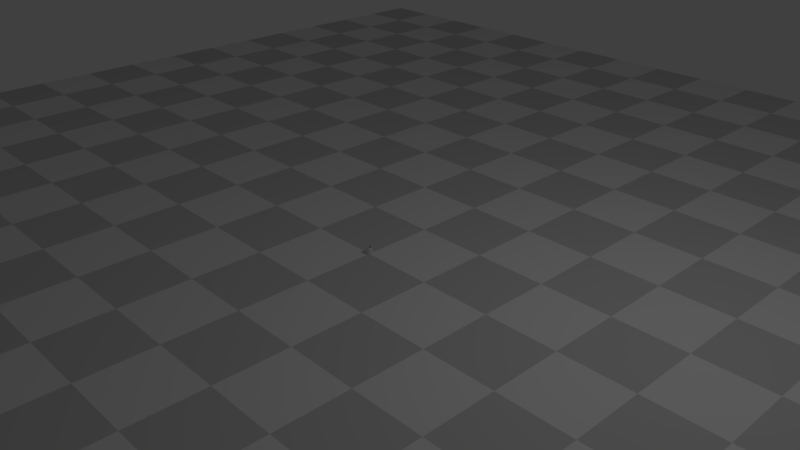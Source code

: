 # Source: intel_cup.blend  (saved by Blender 2.78.0; exported with 4.5.12 LTS)
import bpy
from mathutils import Matrix  # noqa: F401  (used for matrix-valued properties, if any)

bpy.ops.wm.read_factory_settings(use_empty=True)
scene = bpy.context.scene
scene.name = 'Scene'

# ---- collections
col_collection_1 = bpy.data.collections.new('Collection 1'); scene.collection.children.link(col_collection_1)
col_collection_2 = bpy.data.collections.new('Collection 2'); scene.collection.children.link(col_collection_2)
col_collection_2.hide_render = True
col_collection_2.hide_viewport = True

# ---- materials (node trees are filled in below, after node groups)
mat_floor10m = bpy.data.materials.new('Floor10m')
mat_floor10m.alpha_threshold = 0.0
mat_floor10m.roughness = 0.5

# ---- material node trees
mat_floor10m.use_nodes = True; mat_floor10m.node_tree.nodes.clear()
_N = mat_floor10m.node_tree.nodes; _L = mat_floor10m.node_tree.links
n0 = _N.new('ShaderNodeOutputMaterial'); n0.name = 'Material Output'; n0.location = (300, 300)
n1 = _N.new('ShaderNodeBsdfDiffuse'); n1.name = 'Diffuse BSDF'; n1.location = (55, 304)
n2 = _N.new('ShaderNodeTexChecker'); n2.name = 'Checker Texture'; n2.location = (-257, 319)
n2.inputs[2].default_value = (0.5845, 0.5845, 0.5845, 1.0)
n2.inputs[3].default_value = 20.0
_L.new(n1.outputs[0], n0.inputs[0])
_L.new(n2.outputs[0], n1.inputs[0])
n0.is_active_output = True

# ---- world
world_world = bpy.data.worlds.new('World'); scene.world = world_world
world_world.color = (0.05088, 0.05088, 0.05088)
world_world.use_sun_shadow = False
world_world.sun_shadow_jitter_overblur = 0.0
world_world.cycles.sampling_method = 'MANUAL'

# ---- cameras
cam_camera_001 = bpy.data.cameras.new('Camera.001')
cam_camera_001.clip_end = 100.0
cam_camera_001.lens = 35.0
cam_camera_001.sensor_width = 32.0
cam_camera_001.sensor_height = 18.0
cam_camera_001.ortho_scale = 7.314
cam_camera_001.dof.focus_distance = 0.0
cam_camera = bpy.data.cameras.new('Camera')
cam_camera.clip_end = 100.0
cam_camera.lens = 35.0
cam_camera.sensor_width = 32.0
cam_camera.sensor_height = 18.0
cam_camera.ortho_scale = 7.314
cam_camera.dof.focus_distance = 0.0

# ---- lights
light_lamp = bpy.data.lights.new('Lamp', 'POINT')
light_lamp.transmission_factor = 0.0
light_lamp.cutoff_distance = 30.0
light_lamp.energy = 100.0
light_lamp.shadow_buffer_clip_start = 1.001
light_lamp.shadow_soft_size = 0.1
light_lamp.shadow_maximum_resolution = 0.006
light_lamp.use_absolute_resolution = True

# ---- meshes
me_cylinder = bpy.data.meshes.new('Cylinder')
me_cylinder.from_pydata([(4.906e-08, 0.082, 2.608e-08), (5.025e-08, 0.084, 2.0), (0.008037, 0.08161, 2.608e-08), (0.008233, 0.0836, 2.0), (0.016, 0.08042, 2.608e-08), (0.01639, 0.08239, 2.0), (0.0238, 0.07847, 2.608e-08), (0.02438, 0.08038, 2.0), (0.03138, 0.07576, 2.608e-08), (0.03215, 0.07761, 2.0), (0.03865, 0.07232, 2.608e-08), (0.0396, 0.07408, 2.0), (0.04556, 0.06818, 2.608e-08), (0.04667, 0.06984, 2.0), (0.05202, 0.06339, 2.608e-08), (0.05329, 0.06493, 2.0), (0.05798, 0.05798, 2.608e-08), (0.0594, 0.0594, 2.0), (0.06339, 0.05202, 2.608e-08), (0.06493, 0.05329, 2.0), (0.06818, 0.04556, 2.608e-08), (0.06984, 0.04667, 2.0), (0.07232, 0.03865, 2.608e-08), (0.07408, 0.0396, 2.0), (0.07576, 0.03138, 2.608e-08), (0.07761, 0.03215, 2.0), (0.07847, 0.0238, 2.608e-08), (0.08038, 0.02438, 2.0), (0.08042, 0.016, 2.608e-08), (0.08239, 0.01639, 2.0), (0.08161, 0.008037, 2.608e-08), (0.0836, 0.008233, 2.0), (0.082, 1.331e-08, 2.608e-08), (0.084, 1.349e-08, 2.0), (0.08161, -0.008037, 2.608e-08), (0.0836, -0.008233, 2.0), (0.08042, -0.016, 2.608e-08), (0.08239, -0.01639, 2.0), (0.07847, -0.0238, 2.608e-08), (0.08038, -0.02438, 2.0), (0.07576, -0.03138, 2.608e-08), (0.07761, -0.03215, 2.0), (0.07232, -0.03865, 2.608e-08), (0.07408, -0.0396, 2.0), (0.06818, -0.04556, 2.608e-08), (0.06984, -0.04667, 2.0), (0.06339, -0.05202, 2.608e-08), (0.06493, -0.05329, 2.0), (0.05798, -0.05798, 2.608e-08), (0.0594, -0.0594, 2.0), (0.05202, -0.06339, 2.608e-08), (0.05329, -0.06493, 2.0), (0.04556, -0.06818, 2.608e-08), (0.04667, -0.06984, 2.0), (0.03865, -0.07232, 2.608e-08), (0.0396, -0.07408, 2.0), (0.03138, -0.07576, 2.608e-08), (0.03215, -0.07761, 2.0), (0.0238, -0.07847, 2.608e-08), (0.02438, -0.08038, 2.0), (0.016, -0.08042, 2.608e-08), (0.01639, -0.08239, 2.0), (0.008037, -0.08161, 2.608e-08), (0.008233, -0.0836, 2.0), (-1.676e-08, -0.082, 2.608e-08), (-1.718e-08, -0.084, 2.0), (-0.008037, -0.08161, 2.608e-08), (-0.008233, -0.0836, 2.0), (-0.016, -0.08042, 2.608e-08), (-0.01639, -0.08239, 2.0), (-0.0238, -0.07847, 2.608e-08), (-0.02438, -0.08038, 2.0), (-0.03138, -0.07576, 2.608e-08), (-0.03215, -0.07761, 2.0), (-0.03865, -0.07232, 2.608e-08), (-0.0396, -0.07408, 2.0), (-0.04556, -0.06818, 2.608e-08), (-0.04667, -0.06984, 2.0), (-0.05202, -0.06339, 2.608e-08), (-0.05329, -0.06493, 2.0), (-0.05798, -0.05798, 2.608e-08), (-0.0594, -0.0594, 2.0), (-0.06339, -0.05202, 2.608e-08), (-0.06493, -0.05329, 2.0), (-0.06818, -0.04556, 2.608e-08), (-0.06984, -0.04667, 2.0), (-0.07232, -0.03865, 2.608e-08), (-0.07408, -0.0396, 2.0), (-0.07576, -0.03138, 2.608e-08), (-0.07761, -0.03215, 2.0), (-0.07847, -0.0238, 2.608e-08), (-0.08038, -0.02438, 2.0), (-0.08042, -0.016, 2.608e-08), (-0.08239, -0.01639, 2.0), (-0.08161, -0.008037, 2.608e-08), (-0.0836, -0.008233, 2.0), (-0.082, -1.145e-08, 2.608e-08), (-0.084, -1.187e-08, 2.0), (-0.08161, 0.008037, 2.608e-08), (-0.0836, 0.008233, 2.0), (-0.08042, 0.016, 2.608e-08), (-0.08239, 0.01639, 2.0), (-0.07847, 0.0238, 2.608e-08), (-0.08038, 0.02438, 2.0), (-0.07576, 0.03138, 2.608e-08), (-0.07761, 0.03215, 2.0), (-0.07232, 0.03865, 2.608e-08), (-0.07408, 0.0396, 2.0), (-0.06818, 0.04556, 2.608e-08), (-0.06984, 0.04667, 2.0), (-0.06339, 0.05202, 2.608e-08), (-0.06493, 0.05329, 2.0), (-0.05798, 0.05798, 2.608e-08), (-0.0594, 0.0594, 2.0), (-0.05202, 0.06339, 2.608e-08), (-0.05329, 0.06493, 2.0), (-0.04556, 0.06818, 2.608e-08), (-0.04667, 0.06984, 2.0), (-0.03865, 0.07232, 2.608e-08), (-0.0396, 0.07408, 2.0), (-0.03138, 0.07576, 2.608e-08), (-0.03215, 0.07761, 2.0), (-0.0238, 0.07847, 2.608e-08), (-0.02438, 0.08038, 2.0), (-0.016, 0.08042, 2.608e-08), (-0.01639, 0.08239, 2.0), (-0.008038, 0.08161, 2.608e-08), (-0.008234, 0.0836, 2.0), (4.583e-08, 0.07644, 2.0), (0.007492, 0.07607, 2.0), (0.01491, 0.07497, 2.0), (0.02219, 0.07315, 2.0), (0.02925, 0.07062, 2.0), (0.03603, 0.06741, 2.0), (0.04247, 0.06356, 2.0), (0.04849, 0.05909, 2.0), (0.05405, 0.05405, 2.0), (0.05909, 0.04849, 2.0), (0.06356, 0.04247, 2.0), (0.06741, 0.03603, 2.0), (0.07062, 0.02925, 2.0), (0.07315, 0.02219, 2.0), (0.07497, 0.01491, 2.0), (0.07607, 0.007492, 2.0), (0.07644, 1.314e-08, 2.0), (0.07607, -0.007492, 2.0), (0.07497, -0.01491, 2.0), (0.07315, -0.02219, 2.0), (0.07062, -0.02925, 2.0), (0.06741, -0.03603, 2.0), (0.06356, -0.04247, 2.0), (0.05909, -0.04849, 2.0), (0.05405, -0.05405, 2.0), (0.04849, -0.05909, 2.0), (0.04247, -0.06356, 2.0), (0.03603, -0.06741, 2.0), (0.02925, -0.07062, 2.0), (0.02219, -0.07315, 2.0), (0.01491, -0.07497, 2.0), (0.007492, -0.07607, 2.0), (-1.553e-08, -0.07644, 2.0), (-0.007492, -0.07607, 2.0), (-0.01491, -0.07497, 2.0), (-0.02219, -0.07315, 2.0), (-0.02925, -0.07062, 2.0), (-0.03603, -0.06741, 2.0), (-0.04247, -0.06356, 2.0), (-0.04849, -0.05909, 2.0), (-0.05405, -0.05405, 2.0), (-0.05909, -0.04849, 2.0), (-0.06356, -0.04247, 2.0), (-0.06741, -0.03603, 2.0), (-0.07062, -0.02925, 2.0), (-0.07315, -0.02219, 2.0), (-0.07497, -0.01491, 2.0), (-0.07607, -0.007492, 2.0), (-0.07644, -9.947e-09, 2.0), (-0.07607, 0.007492, 2.0), (-0.07497, 0.01491, 2.0), (-0.07315, 0.02219, 2.0), (-0.07062, 0.02925, 2.0), (-0.06741, 0.03603, 2.0), (-0.06356, 0.04247, 2.0), (-0.05909, 0.04849, 2.0), (-0.05405, 0.05405, 2.0), (-0.04849, 0.05909, 2.0), (-0.04247, 0.06356, 2.0), (-0.03603, 0.06741, 2.0), (-0.02925, 0.07062, 2.0), (-0.02219, 0.07315, 2.0), (-0.01491, 0.07497, 2.0), (-0.007493, 0.07607, 2.0), (4.583e-08, 0.07644, 0.1154), (0.007492, 0.07607, 0.1154), (0.01491, 0.07497, 0.1154), (0.02219, 0.07315, 0.1154), (0.02925, 0.07062, 0.1154), (0.03603, 0.06741, 0.1154), (0.04247, 0.06356, 0.1154), (0.04849, 0.05909, 0.1154), (0.05405, 0.05405, 0.1154), (0.05909, 0.04849, 0.1154), (0.06356, 0.04247, 0.1154), (0.06741, 0.03603, 0.1154), (0.07062, 0.02925, 0.1154), (0.07315, 0.02219, 0.1154), (0.07497, 0.01491, 0.1154), (0.07607, 0.007492, 0.1154), (0.07644, 1.314e-08, 0.1154), (0.07607, -0.007492, 0.1154), (0.07497, -0.01491, 0.1154), (0.07315, -0.02219, 0.1154), (0.07062, -0.02925, 0.1154), (0.06741, -0.03603, 0.1154), (0.06356, -0.04247, 0.1154), (0.05909, -0.04849, 0.1154), (0.05405, -0.05405, 0.1154), (0.04849, -0.05909, 0.1154), (0.04247, -0.06356, 0.1154), (0.03603, -0.06741, 0.1154), (0.02925, -0.07062, 0.1154), (0.02219, -0.07315, 0.1154), (0.01491, -0.07497, 0.1154), (0.007492, -0.07607, 0.1154), (-1.553e-08, -0.07644, 0.1154), (-0.007492, -0.07607, 0.1154), (-0.01491, -0.07497, 0.1154), (-0.02219, -0.07315, 0.1154), (-0.02925, -0.07062, 0.1154), (-0.03603, -0.06741, 0.1154), (-0.04247, -0.06356, 0.1154), (-0.04849, -0.05909, 0.1154), (-0.05405, -0.05405, 0.1154), (-0.05909, -0.04849, 0.1154), (-0.06356, -0.04247, 0.1154), (-0.06741, -0.03603, 0.1154), (-0.07062, -0.02925, 0.1154), (-0.07315, -0.02219, 0.1154), (-0.07497, -0.01491, 0.1154), (-0.07607, -0.007492, 0.1154), (-0.07644, -9.947e-09, 0.1154), (-0.07607, 0.007492, 0.1154), (-0.07497, 0.01491, 0.1154), (-0.07315, 0.02219, 0.1154), (-0.07062, 0.02925, 0.1154), (-0.06741, 0.03603, 0.1154), (-0.06356, 0.04247, 0.1154), (-0.05909, 0.04849, 0.1154), (-0.05405, 0.05405, 0.1154), (-0.04849, 0.05909, 0.1154), (-0.04247, 0.06356, 0.1154), (-0.03603, 0.06741, 0.1154), (-0.02925, 0.07062, 0.1154), (-0.02219, 0.07315, 0.1154), (-0.01491, 0.07497, 0.1154), (-0.007493, 0.07607, 0.1154)], [], [(0, 1, 3, 2), (2, 3, 5, 4), (4, 5, 7, 6), (6, 7, 9, 8), (8, 9, 11, 10), (10, 11, 13, 12), (12, 13, 15, 14), (14, 15, 17, 16), (16, 17, 19, 18), (18, 19, 21, 20), (20, 21, 23, 22), (22, 23, 25, 24), (24, 25, 27, 26), (26, 27, 29, 28), (28, 29, 31, 30), (30, 31, 33, 32), (32, 33, 35, 34), (34, 35, 37, 36), (36, 37, 39, 38), (38, 39, 41, 40), (40, 41, 43, 42), (42, 43, 45, 44), (44, 45, 47, 46), (46, 47, 49, 48), (48, 49, 51, 50), (50, 51, 53, 52), (52, 53, 55, 54), (54, 55, 57, 56), (56, 57, 59, 58), (58, 59, 61, 60), (60, 61, 63, 62), (62, 63, 65, 64), (64, 65, 67, 66), (66, 67, 69, 68), (68, 69, 71, 70), (70, 71, 73, 72), (72, 73, 75, 74), (74, 75, 77, 76), (76, 77, 79, 78), (78, 79, 81, 80), (80, 81, 83, 82), (82, 83, 85, 84), (84, 85, 87, 86), (86, 87, 89, 88), (88, 89, 91, 90), (90, 91, 93, 92), (92, 93, 95, 94), (94, 95, 97, 96), (96, 97, 99, 98), (98, 99, 101, 100), (100, 101, 103, 102), (102, 103, 105, 104), (104, 105, 107, 106), (106, 107, 109, 108), (108, 109, 111, 110), (110, 111, 113, 112), (112, 113, 115, 114), (114, 115, 117, 116), (116, 117, 119, 118), (118, 119, 121, 120), (120, 121, 123, 122), (122, 123, 125, 124), (25, 23, 139, 140), (124, 125, 127, 126), (126, 127, 1, 0), (0, 2, 4, 6, 8, 10, 12, 14, 16, 18, 20, 22, 24, 26, 28, 30, 32, 34, 36, 38, 40, 42, 44, 46, 48, 50, 52, 54, 56, 58, 60, 62, 64, 66, 68, 70, 72, 74, 76, 78, 80, 82, 84, 86, 88, 90, 92, 94, 96, 98, 100, 102, 104, 106, 108, 110, 112, 114, 116, 118, 120, 122, 124, 126), (182, 181, 245, 246), (95, 93, 174, 175), (43, 41, 148, 149), (113, 111, 183, 184), (61, 59, 157, 158), (9, 7, 131, 132), (79, 77, 166, 167), (27, 25, 140, 141), (97, 95, 175, 176), (45, 43, 149, 150), (115, 113, 184, 185), (63, 61, 158, 159), (11, 9, 132, 133), (81, 79, 167, 168), (29, 27, 141, 142), (99, 97, 176, 177), (47, 45, 150, 151), (117, 115, 185, 186), (65, 63, 159, 160), (13, 11, 133, 134), (83, 81, 168, 169), (31, 29, 142, 143), (101, 99, 177, 178), (49, 47, 151, 152), (119, 117, 186, 187), (67, 65, 160, 161), (15, 13, 134, 135), (85, 83, 169, 170), (33, 31, 143, 144), (103, 101, 178, 179), (51, 49, 152, 153), (121, 119, 187, 188), (69, 67, 161, 162), (17, 15, 135, 136), (87, 85, 170, 171), (35, 33, 144, 145), (105, 103, 179, 180), (53, 51, 153, 154), (123, 121, 188, 189), (71, 69, 162, 163), (19, 17, 136, 137), (89, 87, 171, 172), (37, 35, 145, 146), (107, 105, 180, 181), (3, 1, 128, 129), (55, 53, 154, 155), (125, 123, 189, 190), (73, 71, 163, 164), (21, 19, 137, 138), (91, 89, 172, 173), (39, 37, 146, 147), (109, 107, 181, 182), (57, 55, 155, 156), (127, 125, 190, 191), (5, 3, 129, 130), (75, 73, 164, 165), (23, 21, 138, 139), (93, 91, 173, 174), (41, 39, 147, 148), (111, 109, 182, 183), (59, 57, 156, 157), (1, 127, 191, 128), (7, 5, 130, 131), (77, 75, 165, 166), (193, 192, 255, 254, 253, 252, 251, 250, 249, 248, 247, 246, 245, 244, 243, 242, 241, 240, 239, 238, 237, 236, 235, 234, 233, 232, 231, 230, 229, 228, 227, 226, 225, 224, 223, 222, 221, 220, 219, 218, 217, 216, 215, 214, 213, 212, 211, 210, 209, 208, 207, 206, 205, 204, 203, 202, 201, 200, 199, 198, 197, 196, 195, 194), (156, 155, 219, 220), (130, 129, 193, 194), (183, 182, 246, 247), (157, 156, 220, 221), (131, 130, 194, 195), (184, 183, 247, 248), (158, 157, 221, 222), (132, 131, 195, 196), (185, 184, 248, 249), (159, 158, 222, 223), (133, 132, 196, 197), (186, 185, 249, 250), (160, 159, 223, 224), (134, 133, 197, 198), (187, 186, 250, 251), (161, 160, 224, 225), (135, 134, 198, 199), (188, 187, 251, 252), (162, 161, 225, 226), (136, 135, 199, 200), (189, 188, 252, 253), (163, 162, 226, 227), (137, 136, 200, 201), (190, 189, 253, 254), (164, 163, 227, 228), (138, 137, 201, 202), (191, 190, 254, 255), (165, 164, 228, 229), (139, 138, 202, 203), (128, 191, 255, 192), (166, 165, 229, 230), (140, 139, 203, 204), (167, 166, 230, 231), (141, 140, 204, 205), (168, 167, 231, 232), (142, 141, 205, 206), (169, 168, 232, 233), (143, 142, 206, 207), (170, 169, 233, 234), (144, 143, 207, 208), (171, 170, 234, 235), (145, 144, 208, 209), (172, 171, 235, 236), (146, 145, 209, 210), (173, 172, 236, 237), (147, 146, 210, 211), (174, 173, 237, 238), (148, 147, 211, 212), (175, 174, 238, 239), (149, 148, 212, 213), (176, 175, 239, 240), (150, 149, 213, 214), (177, 176, 240, 241), (151, 150, 214, 215), (178, 177, 241, 242), (152, 151, 215, 216), (179, 178, 242, 243), (153, 152, 216, 217), (180, 179, 243, 244), (154, 153, 217, 218), (181, 180, 244, 245), (155, 154, 218, 219), (129, 128, 192, 193)])
me_cylinder.use_remesh_preserve_volume = False
me_cylinder.use_remesh_preserve_attributes = False
me_cylinder.use_mirror_vertex_groups = False
me_cylinder.update()
me_cube_001 = bpy.data.meshes.new('Cube.001')
me_cube_001.from_pydata([(-1.0, -1.0, -1.0), (-1.0, -1.0, 1.0), (-1.0, 1.0, -1.0), (-1.0, 1.0, 1.0), (1.0, -1.0, -1.0), (1.0, -1.0, 1.0), (1.0, 1.0, -1.0), (1.0, 1.0, 1.0)], [], [(0, 1, 3, 2), (2, 3, 7, 6), (6, 7, 5, 4), (4, 5, 1, 0), (2, 6, 4, 0), (7, 3, 1, 5)])
me_cube_001.materials.append(mat_floor10m)
me_cube_001.use_remesh_preserve_volume = False
me_cube_001.use_remesh_preserve_attributes = False
me_cube_001.use_mirror_vertex_groups = False
me_cube_001.update()

# ---- curves / text
cu_beziercurve = bpy.data.curves.new('BezierCurve', 'CURVE')
cu_beziercurve.dimensions = '3D'
_sp = cu_beziercurve.splines.new('BEZIER'); _sp.bezier_points.add(1)
_sp.bezier_points.foreach_set('co', [-0.028, 0.0, 0.0, 0.028, 0.0, 0.0])
_sp.bezier_points.foreach_set('handle_left', [-0.0223, -0.01138, 2.998e-10, 0.05184, 0.05137, 1.418e-09])
_sp.bezier_points.foreach_set('handle_right', [-0.05834, 0.06057, -1.595e-09, 0.02257, -0.01171, -3.232e-10])
for _p, _l, _r in zip(_sp.bezier_points, ['ALIGNED', 'ALIGNED'], ['ALIGNED', 'ALIGNED']): _p.handle_left_type = _l; _p.handle_right_type = _r
_sp.order_u = 0
_sp.order_v = 0
_sp.resolution_u = 30
cu_beziercurve.use_path_clamp = True
cu_beziercurve.bevel_mode = 'OBJECT'
cu_beziercurve.bevel_resolution = 10
cu_beziercurve.bevel_depth = 0.158
cu_beziercurve.fill_mode = 'FULL'
cu_beziercurve.bevel_factor_start = 0.03974
cu_beziercurve.bevel_factor_end = 0.9735
cu_beziercircle_001 = bpy.data.curves.new('BezierCircle.001', 'CURVE')
cu_beziercircle_001.dimensions = '3D'
_sp = cu_beziercircle_001.splines.new('BEZIER'); _sp.bezier_points.add(3)
_sp.bezier_points.foreach_set('co', [-1.0, 0.0, 0.0, 0.0, 1.0, 0.0, 1.0, 0.0, 0.0, 0.0, -1.0, 0.0])
_sp.bezier_points.foreach_set('handle_left', [-1.0, -0.5521, 0.0, -0.5521, 1.0, 0.0, 1.0, 0.5521, 0.0, 0.5521, -1.0, 0.0])
_sp.bezier_points.foreach_set('handle_right', [-1.0, 0.5521, 0.0, 0.5521, 1.0, 0.0, 1.0, -0.5521, 0.0, -0.5521, -1.0, 0.0])
for _p, _l, _r in zip(_sp.bezier_points, ['AUTO', 'AUTO', 'AUTO', 'AUTO'], ['AUTO', 'AUTO', 'AUTO', 'AUTO']): _p.handle_left_type = _l; _p.handle_right_type = _r
_sp.order_u = 0
_sp.order_v = 0
_sp.use_cyclic_u = True
cu_beziercircle_001.use_path = True
cu_beziercircle_001.use_path_clamp = True
cu_beziercircle_001.bevel_resolution = 0
cu_beziercircle_001.fill_mode = 'HALF'

# ---- objects
ob_beziercurve = bpy.data.objects.new('BezierCurve', cu_beziercurve)
ob_cylinder = bpy.data.objects.new('Cylinder', me_cylinder)
ob_camera_001 = bpy.data.objects.new('Camera.001', cam_camera_001)
ob_floor20x20 = bpy.data.objects.new('Floor20x20', me_cube_001)
ob_lamp = bpy.data.objects.new('Lamp', light_lamp)
ob_camera = bpy.data.objects.new('Camera', cam_camera)
ob_beziercircle = bpy.data.objects.new('BezierCircle', cu_beziercircle_001)

# ---- transforms, parenting, visibility, modifiers, constraints
ob_beziercurve.location = (0.0, 0.03504, 0.05164)
ob_beziercurve.rotation_euler = (-0.0, 1.571, 0.0)
ob_beziercurve.lineart.crease_threshold = 0.0
ob_cylinder.location = (0.0, 0.0, 0.0)
ob_cylinder.scale = (0.5, 0.5, 0.052)
ob_cylinder.lineart.crease_threshold = 0.0
ob_camera_001.location = (7.481, -6.508, 5.344)
ob_camera_001.rotation_euler = (1.109, 0.0, 0.8149)
ob_camera_001.lock_rotations_4d = False
ob_camera_001.empty_display_type = 'ARROWS'
ob_camera_001.color = (0.0, 0.0, 0.0, 0.0)
ob_camera_001.display_type = 'WIRE'
ob_camera_001.lineart.crease_threshold = 0.0
ob_floor20x20.location = (0.0, 0.0, -0.1)
ob_floor20x20.scale = (10.0, 10.0, 0.1)
ob_floor20x20.hide_viewport = True
ob_floor20x20.lineart.crease_threshold = 0.0
ob_lamp.location = (4.076, 1.005, 5.904)
ob_lamp.rotation_euler = (0.6503, 0.05522, 1.866)
ob_lamp.lock_rotations_4d = False
ob_lamp.empty_display_type = 'ARROWS'
ob_lamp.color = (0.0, 0.0, 0.0, 0.0)
ob_lamp.lineart.crease_threshold = 0.0
ob_camera.location = (7.481, -6.508, 5.344)
ob_camera.rotation_euler = (1.109, 0.0, 0.8149)
ob_camera.lock_rotations_4d = False
ob_camera.empty_display_type = 'ARROWS'
ob_camera.color = (0.0, 0.0, 0.0, 0.0)
ob_camera.display_type = 'WIRE'
ob_camera.lineart.crease_threshold = 0.0
ob_beziercircle.location = (0.0, 0.0, 0.0)
ob_beziercircle.scale = (0.0028, 0.00784, 0.014)
ob_beziercircle.lineart.crease_threshold = 0.0
cu_beziercurve.bevel_object = ob_beziercircle

# ---- collection membership
col_collection_1.objects.link(ob_beziercurve)
col_collection_1.objects.link(ob_cylinder)
col_collection_1.objects.link(ob_camera_001)
col_collection_1.objects.link(ob_floor20x20)
col_collection_1.objects.link(ob_lamp)
col_collection_1.objects.link(ob_camera)
col_collection_2.objects.link(ob_beziercircle)

# ---- scene / render settings (as saved in the file)
scene.camera = ob_camera
scene.frame_start = 1; scene.frame_end = 250; scene.frame_set(1)
scene.render.engine = 'CYCLES'
scene.render.resolution_percentage = 50
scene.render.dither_intensity = 0.0
scene.render.use_border = True
scene.cycles.use_denoising = False
scene.cycles.samples = 128
scene.cycles.sampling_pattern = 'TABULATED_SOBOL'
scene.cycles.light_sampling_threshold = 0.0
scene.cycles.use_adaptive_sampling = False
scene.cycles.use_light_tree = False
scene.cycles.blur_glossy = 0.0
scene.cycles.sample_clamp_indirect = 0.0
scene.view_settings.view_transform = 'Standard'
bpy.context.view_layer.update()
